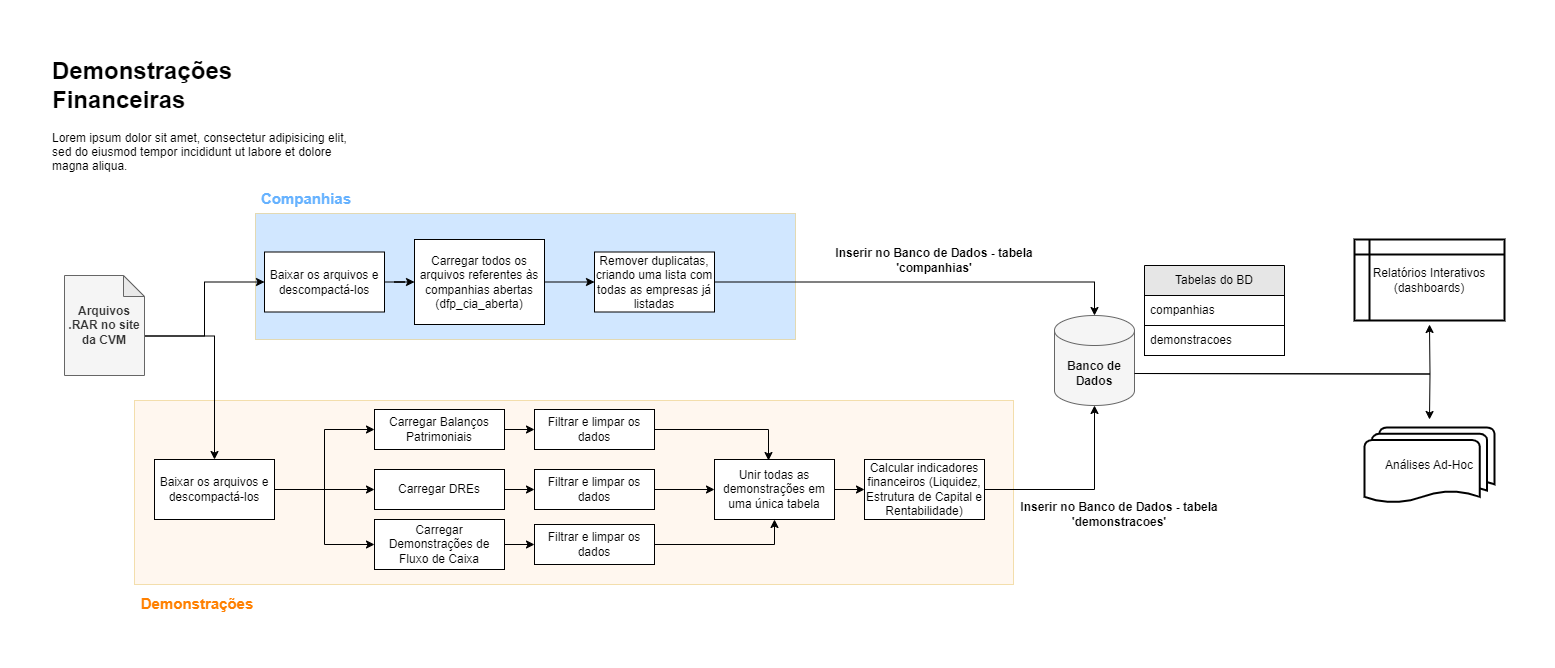

The diagram above was exported from draw.io. Its source (the exported page's mxGraphModel, read from the mxfile embedded in the PNG):
<mxGraphModel dx="880" dy="434" grid="0" gridSize="10" guides="1" tooltips="1" connect="1" arrows="1" fold="1" page="1" pageScale="1" pageWidth="509" pageHeight="650" background="#FFFFFF" math="0" shadow="0">
  <root>
    <mxCell id="0" />
    <mxCell id="1" parent="0" />
    <mxCell id="hUrVYdN8rmowNbnYmtl_-83" value="" style="rounded=0;whiteSpace=wrap;html=1;fillColor=#66B2FF;strokeColor=#d79b00;fillStyle=solid;opacity=30;" parent="1" vertex="1">
      <mxGeometry x="235" y="190" width="540" height="126" as="geometry" />
    </mxCell>
    <mxCell id="hUrVYdN8rmowNbnYmtl_-81" value="" style="rounded=0;whiteSpace=wrap;html=1;fillColor=#ffe6cc;strokeColor=#d79b00;fillStyle=solid;opacity=30;" parent="1" vertex="1">
      <mxGeometry x="114" y="377" width="879" height="184" as="geometry" />
    </mxCell>
    <mxCell id="hUrVYdN8rmowNbnYmtl_-62" style="edgeStyle=orthogonalEdgeStyle;rounded=0;orthogonalLoop=1;jettySize=auto;html=1;exitX=0;exitY=0;exitDx=80;exitDy=60.5;exitPerimeter=0;entryX=0;entryY=0.5;entryDx=0;entryDy=0;curved=0;" parent="1" source="hUrVYdN8rmowNbnYmtl_-1" target="hUrVYdN8rmowNbnYmtl_-3" edge="1">
      <mxGeometry relative="1" as="geometry" />
    </mxCell>
    <mxCell id="hUrVYdN8rmowNbnYmtl_-84" style="edgeStyle=orthogonalEdgeStyle;orthogonalLoop=1;jettySize=auto;html=1;exitX=0;exitY=0;exitDx=80;exitDy=60.5;exitPerimeter=0;entryX=0.5;entryY=0;entryDx=0;entryDy=0;rounded=0;curved=0;" parent="1" source="hUrVYdN8rmowNbnYmtl_-1" target="hUrVYdN8rmowNbnYmtl_-16" edge="1">
      <mxGeometry relative="1" as="geometry" />
    </mxCell>
    <mxCell id="hUrVYdN8rmowNbnYmtl_-1" value="&lt;b&gt;Arquivos .RAR no site da CVM&lt;/b&gt;" style="shape=note;whiteSpace=wrap;html=1;backgroundOutline=1;darkOpacity=0.05;size=21;rounded=0;fillColor=#f5f5f5;strokeColor=#666666;fontColor=#333333;" parent="1" vertex="1">
      <mxGeometry x="44" y="252" width="80" height="100" as="geometry" />
    </mxCell>
    <mxCell id="hUrVYdN8rmowNbnYmtl_-6" style="edgeStyle=orthogonalEdgeStyle;rounded=0;orthogonalLoop=1;jettySize=auto;html=1;exitX=1;exitY=0.5;exitDx=0;exitDy=0;" parent="1" source="hUrVYdN8rmowNbnYmtl_-3" target="hUrVYdN8rmowNbnYmtl_-7" edge="1">
      <mxGeometry relative="1" as="geometry">
        <mxPoint x="384" y="271" as="targetPoint" />
      </mxGeometry>
    </mxCell>
    <mxCell id="hUrVYdN8rmowNbnYmtl_-3" value="Baixar os arquivos e descompactá-los" style="rounded=0;whiteSpace=wrap;html=1;" parent="1" vertex="1">
      <mxGeometry x="244" y="228.5" width="120" height="60" as="geometry" />
    </mxCell>
    <mxCell id="hUrVYdN8rmowNbnYmtl_-8" style="edgeStyle=orthogonalEdgeStyle;rounded=0;orthogonalLoop=1;jettySize=auto;html=1;exitX=1;exitY=0.5;exitDx=0;exitDy=0;entryX=0;entryY=0.5;entryDx=0;entryDy=0;" parent="1" source="hUrVYdN8rmowNbnYmtl_-7" target="hUrVYdN8rmowNbnYmtl_-9" edge="1">
      <mxGeometry relative="1" as="geometry">
        <mxPoint x="564" y="271" as="targetPoint" />
      </mxGeometry>
    </mxCell>
    <mxCell id="hUrVYdN8rmowNbnYmtl_-7" value="Carregar todos os arquivos referentes às companhias abertas (dfp_cia_aberta)" style="rounded=0;whiteSpace=wrap;html=1;" parent="1" vertex="1">
      <mxGeometry x="394" y="216" width="130" height="85" as="geometry" />
    </mxCell>
    <mxCell id="hUrVYdN8rmowNbnYmtl_-11" style="edgeStyle=orthogonalEdgeStyle;rounded=0;orthogonalLoop=1;jettySize=auto;html=1;exitX=1;exitY=0.5;exitDx=0;exitDy=0;" parent="1" source="hUrVYdN8rmowNbnYmtl_-9" edge="1">
      <mxGeometry relative="1" as="geometry">
        <mxPoint x="684" y="271" as="targetPoint" />
      </mxGeometry>
    </mxCell>
    <mxCell id="hUrVYdN8rmowNbnYmtl_-45" style="edgeStyle=orthogonalEdgeStyle;rounded=0;orthogonalLoop=1;jettySize=auto;html=1;exitX=1;exitY=0.5;exitDx=0;exitDy=0;" parent="1" source="hUrVYdN8rmowNbnYmtl_-9" target="hUrVYdN8rmowNbnYmtl_-13" edge="1">
      <mxGeometry relative="1" as="geometry" />
    </mxCell>
    <mxCell id="hUrVYdN8rmowNbnYmtl_-9" value="Remover duplicatas, criando uma lista com todas as empresas já listadas" style="rounded=0;whiteSpace=wrap;html=1;" parent="1" vertex="1">
      <mxGeometry x="574" y="228.5" width="120" height="60" as="geometry" />
    </mxCell>
    <mxCell id="hUrVYdN8rmowNbnYmtl_-60" style="edgeStyle=orthogonalEdgeStyle;rounded=0;orthogonalLoop=1;jettySize=auto;html=1;exitX=1;exitY=0.5;exitDx=0;exitDy=0;exitPerimeter=0;" parent="1" edge="1">
      <mxGeometry relative="1" as="geometry">
        <mxPoint x="1117" y="350" as="sourcePoint" />
        <mxPoint x="1409" y="301" as="targetPoint" />
      </mxGeometry>
    </mxCell>
    <mxCell id="hUrVYdN8rmowNbnYmtl_-13" value="&lt;font size=&quot;1&quot; color=&quot;#0a0a0a&quot;&gt;&lt;b style=&quot;font-size: 12px;&quot;&gt;Banco de Dados&lt;/b&gt;&lt;/font&gt;" style="shape=cylinder3;whiteSpace=wrap;html=1;boundedLbl=1;backgroundOutline=1;size=15;rounded=0;fillColor=#f5f5f5;fontColor=#333333;strokeColor=#666666;" parent="1" vertex="1">
      <mxGeometry x="1034" y="292" width="80" height="90" as="geometry" />
    </mxCell>
    <mxCell id="hUrVYdN8rmowNbnYmtl_-18" style="edgeStyle=orthogonalEdgeStyle;rounded=0;orthogonalLoop=1;jettySize=auto;html=1;exitX=1;exitY=0.5;exitDx=0;exitDy=0;" parent="1" source="hUrVYdN8rmowNbnYmtl_-16" target="hUrVYdN8rmowNbnYmtl_-19" edge="1">
      <mxGeometry relative="1" as="geometry">
        <mxPoint x="374" y="406" as="targetPoint" />
        <Array as="points">
          <mxPoint x="304" y="466" />
          <mxPoint x="304" y="406" />
        </Array>
      </mxGeometry>
    </mxCell>
    <mxCell id="hUrVYdN8rmowNbnYmtl_-26" style="edgeStyle=orthogonalEdgeStyle;rounded=0;orthogonalLoop=1;jettySize=auto;html=1;entryX=0;entryY=0.5;entryDx=0;entryDy=0;" parent="1" source="hUrVYdN8rmowNbnYmtl_-16" target="hUrVYdN8rmowNbnYmtl_-23" edge="1">
      <mxGeometry relative="1" as="geometry" />
    </mxCell>
    <mxCell id="hUrVYdN8rmowNbnYmtl_-27" style="edgeStyle=orthogonalEdgeStyle;rounded=0;orthogonalLoop=1;jettySize=auto;html=1;exitX=1;exitY=0.5;exitDx=0;exitDy=0;entryX=0;entryY=0.5;entryDx=0;entryDy=0;" parent="1" source="hUrVYdN8rmowNbnYmtl_-16" target="hUrVYdN8rmowNbnYmtl_-22" edge="1">
      <mxGeometry relative="1" as="geometry" />
    </mxCell>
    <mxCell id="hUrVYdN8rmowNbnYmtl_-16" value="Baixar os arquivos e descompactá-los" style="rounded=0;whiteSpace=wrap;html=1;" parent="1" vertex="1">
      <mxGeometry x="134" y="436" width="120" height="60" as="geometry" />
    </mxCell>
    <mxCell id="hUrVYdN8rmowNbnYmtl_-28" style="edgeStyle=orthogonalEdgeStyle;rounded=0;orthogonalLoop=1;jettySize=auto;html=1;exitX=1;exitY=0.5;exitDx=0;exitDy=0;" parent="1" source="hUrVYdN8rmowNbnYmtl_-19" target="hUrVYdN8rmowNbnYmtl_-29" edge="1">
      <mxGeometry relative="1" as="geometry">
        <mxPoint x="524" y="406" as="targetPoint" />
      </mxGeometry>
    </mxCell>
    <mxCell id="hUrVYdN8rmowNbnYmtl_-19" value="Carregar Balanços Patrimoniais" style="rounded=0;whiteSpace=wrap;html=1;" parent="1" vertex="1">
      <mxGeometry x="354" y="386" width="130" height="40" as="geometry" />
    </mxCell>
    <mxCell id="hUrVYdN8rmowNbnYmtl_-35" style="edgeStyle=orthogonalEdgeStyle;rounded=0;orthogonalLoop=1;jettySize=auto;html=1;exitX=1;exitY=0.5;exitDx=0;exitDy=0;entryX=0;entryY=0.5;entryDx=0;entryDy=0;" parent="1" source="hUrVYdN8rmowNbnYmtl_-22" target="hUrVYdN8rmowNbnYmtl_-33" edge="1">
      <mxGeometry relative="1" as="geometry" />
    </mxCell>
    <mxCell id="hUrVYdN8rmowNbnYmtl_-22" value="Carregar DREs" style="rounded=0;whiteSpace=wrap;html=1;" parent="1" vertex="1">
      <mxGeometry x="354" y="446" width="130" height="40" as="geometry" />
    </mxCell>
    <mxCell id="hUrVYdN8rmowNbnYmtl_-39" style="edgeStyle=orthogonalEdgeStyle;rounded=0;orthogonalLoop=1;jettySize=auto;html=1;exitX=1;exitY=0.5;exitDx=0;exitDy=0;entryX=0;entryY=0.5;entryDx=0;entryDy=0;" parent="1" source="hUrVYdN8rmowNbnYmtl_-23" target="hUrVYdN8rmowNbnYmtl_-37" edge="1">
      <mxGeometry relative="1" as="geometry" />
    </mxCell>
    <mxCell id="hUrVYdN8rmowNbnYmtl_-23" value="Carregar Demonstrações de Fluxo de Caixa" style="rounded=0;whiteSpace=wrap;html=1;" parent="1" vertex="1">
      <mxGeometry x="354" y="496" width="130" height="50" as="geometry" />
    </mxCell>
    <mxCell id="hUrVYdN8rmowNbnYmtl_-30" style="edgeStyle=orthogonalEdgeStyle;rounded=0;orthogonalLoop=1;jettySize=auto;html=1;exitX=1;exitY=0.5;exitDx=0;exitDy=0;entryX=0.45;entryY=0.017;entryDx=0;entryDy=0;entryPerimeter=0;" parent="1" source="hUrVYdN8rmowNbnYmtl_-29" target="hUrVYdN8rmowNbnYmtl_-41" edge="1">
      <mxGeometry relative="1" as="geometry">
        <mxPoint x="664" y="406" as="targetPoint" />
      </mxGeometry>
    </mxCell>
    <mxCell id="hUrVYdN8rmowNbnYmtl_-29" value="Filtrar e limpar os dados" style="rounded=0;whiteSpace=wrap;html=1;" parent="1" vertex="1">
      <mxGeometry x="514" y="386" width="120" height="40" as="geometry" />
    </mxCell>
    <mxCell id="hUrVYdN8rmowNbnYmtl_-32" style="edgeStyle=orthogonalEdgeStyle;rounded=0;orthogonalLoop=1;jettySize=auto;html=1;exitX=1;exitY=0.5;exitDx=0;exitDy=0;entryX=0;entryY=0.5;entryDx=0;entryDy=0;" parent="1" source="hUrVYdN8rmowNbnYmtl_-33" target="hUrVYdN8rmowNbnYmtl_-41" edge="1">
      <mxGeometry relative="1" as="geometry">
        <mxPoint x="664" y="466" as="targetPoint" />
      </mxGeometry>
    </mxCell>
    <mxCell id="hUrVYdN8rmowNbnYmtl_-33" value="Filtrar e limpar os dados" style="rounded=0;whiteSpace=wrap;html=1;" parent="1" vertex="1">
      <mxGeometry x="514" y="446" width="120" height="40" as="geometry" />
    </mxCell>
    <mxCell id="hUrVYdN8rmowNbnYmtl_-36" style="edgeStyle=orthogonalEdgeStyle;rounded=0;orthogonalLoop=1;jettySize=auto;html=1;exitX=1;exitY=0.5;exitDx=0;exitDy=0;entryX=0.5;entryY=1;entryDx=0;entryDy=0;" parent="1" source="hUrVYdN8rmowNbnYmtl_-37" target="hUrVYdN8rmowNbnYmtl_-41" edge="1">
      <mxGeometry relative="1" as="geometry">
        <mxPoint x="664" y="521" as="targetPoint" />
      </mxGeometry>
    </mxCell>
    <mxCell id="hUrVYdN8rmowNbnYmtl_-37" value="Filtrar e limpar os dados" style="rounded=0;whiteSpace=wrap;html=1;" parent="1" vertex="1">
      <mxGeometry x="514" y="501" width="120" height="40" as="geometry" />
    </mxCell>
    <mxCell id="hUrVYdN8rmowNbnYmtl_-42" style="edgeStyle=orthogonalEdgeStyle;rounded=0;orthogonalLoop=1;jettySize=auto;html=1;exitX=1;exitY=0.5;exitDx=0;exitDy=0;" parent="1" source="hUrVYdN8rmowNbnYmtl_-41" target="hUrVYdN8rmowNbnYmtl_-43" edge="1">
      <mxGeometry relative="1" as="geometry">
        <mxPoint x="854" y="466" as="targetPoint" />
      </mxGeometry>
    </mxCell>
    <mxCell id="hUrVYdN8rmowNbnYmtl_-41" value="Unir todas as demonstrações em uma única tabela" style="rounded=0;whiteSpace=wrap;html=1;" parent="1" vertex="1">
      <mxGeometry x="694" y="436" width="120" height="60" as="geometry" />
    </mxCell>
    <mxCell id="hUrVYdN8rmowNbnYmtl_-43" value="Calcular indicadores financeiros (Liquidez, Estrutura de Capital e Rentabilidade)" style="rounded=0;whiteSpace=wrap;html=1;" parent="1" vertex="1">
      <mxGeometry x="844" y="436" width="120" height="60" as="geometry" />
    </mxCell>
    <mxCell id="hUrVYdN8rmowNbnYmtl_-47" style="edgeStyle=orthogonalEdgeStyle;rounded=0;orthogonalLoop=1;jettySize=auto;html=1;exitX=1;exitY=0.5;exitDx=0;exitDy=0;entryX=0.5;entryY=1;entryDx=0;entryDy=0;entryPerimeter=0;" parent="1" source="hUrVYdN8rmowNbnYmtl_-43" target="hUrVYdN8rmowNbnYmtl_-13" edge="1">
      <mxGeometry relative="1" as="geometry" />
    </mxCell>
    <mxCell id="hUrVYdN8rmowNbnYmtl_-48" value="Tabelas do BD" style="swimlane;fontStyle=0;childLayout=stackLayout;horizontal=1;startSize=30;horizontalStack=0;resizeParent=1;resizeParentMax=0;resizeLast=0;collapsible=1;marginBottom=0;whiteSpace=wrap;html=1;rounded=0;fillColor=#E6E6E6;" parent="1" vertex="1">
      <mxGeometry x="1124" y="242" width="140" height="90" as="geometry" />
    </mxCell>
    <mxCell id="hUrVYdN8rmowNbnYmtl_-49" value="companhias" style="text;strokeColor=default;fillColor=#FFFFFF;align=left;verticalAlign=middle;spacingLeft=4;spacingRight=4;overflow=hidden;points=[[0,0.5],[1,0.5]];portConstraint=eastwest;rotatable=0;whiteSpace=wrap;html=1;rounded=0;" parent="hUrVYdN8rmowNbnYmtl_-48" vertex="1">
      <mxGeometry y="30" width="140" height="30" as="geometry" />
    </mxCell>
    <mxCell id="hUrVYdN8rmowNbnYmtl_-50" value="demonstracoes" style="text;strokeColor=default;fillColor=default;align=left;verticalAlign=middle;spacingLeft=4;spacingRight=4;overflow=hidden;points=[[0,0.5],[1,0.5]];portConstraint=eastwest;rotatable=0;whiteSpace=wrap;html=1;rounded=0;" parent="hUrVYdN8rmowNbnYmtl_-48" vertex="1">
      <mxGeometry y="60" width="140" height="30" as="geometry" />
    </mxCell>
    <mxCell id="hUrVYdN8rmowNbnYmtl_-52" value="&lt;b&gt;Inserir no Banco de Dados - tabela 'companhias'&lt;/b&gt;" style="text;html=1;align=center;verticalAlign=middle;whiteSpace=wrap;rounded=0;" parent="1" vertex="1">
      <mxGeometry x="794" y="222" width="240" height="30" as="geometry" />
    </mxCell>
    <mxCell id="hUrVYdN8rmowNbnYmtl_-53" value="&lt;b&gt;Inserir no Banco de Dados - tabela 'demonstracoes'&lt;/b&gt;" style="text;html=1;align=center;verticalAlign=middle;whiteSpace=wrap;rounded=0;" parent="1" vertex="1">
      <mxGeometry x="979" y="476" width="240" height="30" as="geometry" />
    </mxCell>
    <mxCell id="hUrVYdN8rmowNbnYmtl_-56" value="Análises Ad-Hoc" style="strokeWidth=2;html=1;shape=mxgraph.flowchart.multi-document;whiteSpace=wrap;rounded=0;align=center;" parent="1" vertex="1">
      <mxGeometry x="1344" y="404" width="130" height="76" as="geometry" />
    </mxCell>
    <mxCell id="hUrVYdN8rmowNbnYmtl_-57" value="Relatórios Interativos (dashboards)" style="shape=internalStorage;whiteSpace=wrap;html=1;dx=15;dy=15;rounded=0;arcSize=8;strokeWidth=2;" parent="1" vertex="1">
      <mxGeometry x="1334" y="216" width="150" height="81" as="geometry" />
    </mxCell>
    <mxCell id="hUrVYdN8rmowNbnYmtl_-59" style="edgeStyle=orthogonalEdgeStyle;rounded=0;orthogonalLoop=1;jettySize=auto;html=1;exitX=1;exitY=0;exitDx=0;exitDy=60;exitPerimeter=0;entryX=0.5;entryY=0;entryDx=0;entryDy=0;entryPerimeter=0;" parent="1" edge="1">
      <mxGeometry relative="1" as="geometry">
        <mxPoint x="1114" y="350" as="sourcePoint" />
        <mxPoint x="1409" y="396" as="targetPoint" />
      </mxGeometry>
    </mxCell>
    <mxCell id="hUrVYdN8rmowNbnYmtl_-75" value="&lt;b&gt;&lt;font color=&quot;#66b2ff&quot; style=&quot;font-size: 15px;&quot;&gt;Companhias&lt;/font&gt;&lt;/b&gt;" style="text;html=1;align=center;verticalAlign=middle;whiteSpace=wrap;rounded=0;" parent="1" vertex="1">
      <mxGeometry x="256" y="160" width="60" height="30" as="geometry" />
    </mxCell>
    <mxCell id="hUrVYdN8rmowNbnYmtl_-77" value="&lt;b&gt;&lt;font color=&quot;#ff8000&quot; style=&quot;font-size: 15px;&quot;&gt;Demonstrações&lt;/font&gt;&lt;/b&gt;" style="text;html=1;align=center;verticalAlign=middle;whiteSpace=wrap;rounded=0;" parent="1" vertex="1">
      <mxGeometry x="147" y="565" width="60" height="30" as="geometry" />
    </mxCell>
    <mxCell id="hUrVYdN8rmowNbnYmtl_-87" value="&lt;h1 style=&quot;margin-top: 0px;&quot;&gt;Demonstrações Financeiras&lt;/h1&gt;&lt;p&gt;Lorem ipsum dolor sit amet, consectetur adipisicing elit, sed do eiusmod tempor incididunt ut labore et dolore magna aliqua.&lt;/p&gt;" style="text;html=1;whiteSpace=wrap;overflow=hidden;rounded=0;" parent="1" vertex="1">
      <mxGeometry x="30" y="27" width="301" height="120" as="geometry" />
    </mxCell>
  </root>
</mxGraphModel>